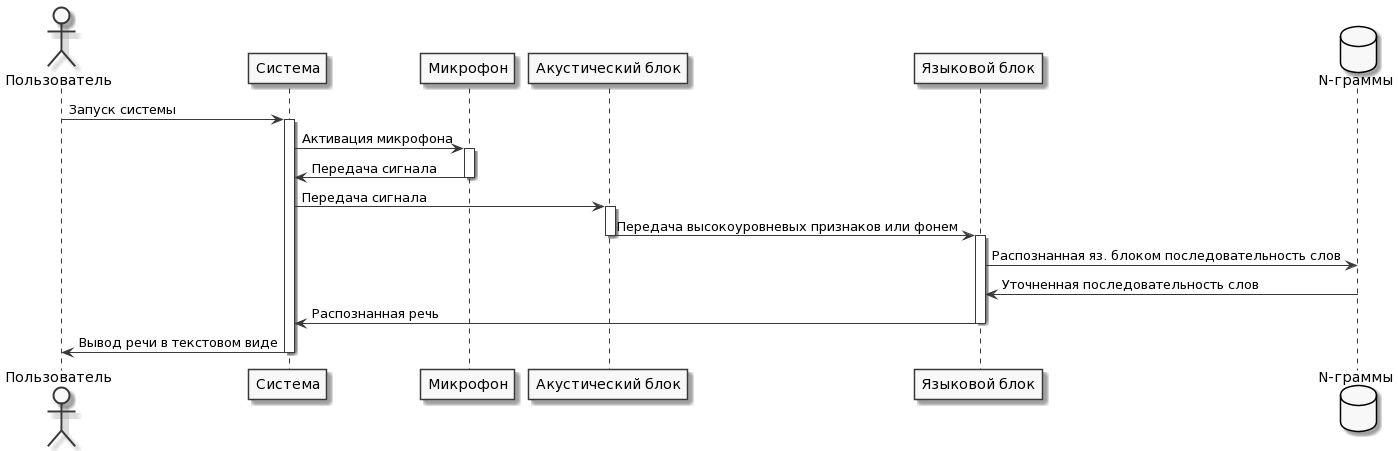

The diagram above was rendered by PlantUML. Its source (embedded in the PNG):
@startuml
skinparam monochrome true

actor Пользователь as user
participant "Система" as system
participant "Микрофон" as mic
participant "Акустический блок" as ab
participant "Языковой блок" as lb
database "N-граммы" as ngram

user -> system : Запуск системы
activate system
system -> mic : Активация микрофона
activate mic
mic -> system : Передача сигнала
deactivate mic
system -> ab : Передача сигнала
activate ab
ab -> lb : Передача высокоуровневых признаков или фонем
deactivate ab
activate lb
lb -> ngram : Распознанная яз. блоком последовательность слов
ngram -> lb : Уточненная последовательность слов
lb -> system : Распознанная речь
deactivate lb
system -> user : Вывод речи в текстовом виде
deactivate system
@enduml